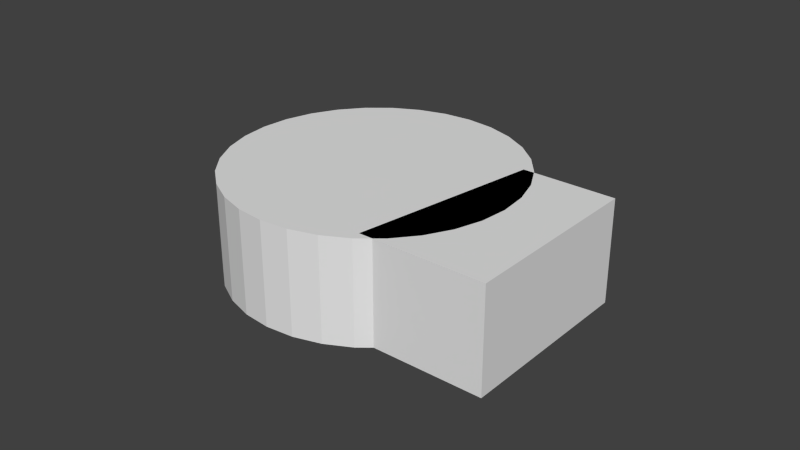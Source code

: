 # Source: fts.blend  (saved by Blender 2.69.0; exported with 4.5.12 LTS)
import bpy
from mathutils import Matrix  # noqa: F401  (used for matrix-valued properties, if any)

bpy.ops.wm.read_factory_settings(use_empty=True)
scene = bpy.context.scene
scene.name = 'Scene'

# ---- collections
col_collection_1 = bpy.data.collections.new('Collection 1'); scene.collection.children.link(col_collection_1)

# ---- world
world_world = bpy.data.worlds.new('World'); scene.world = world_world
world_world.color = (0.05088, 0.05088, 0.05088)
world_world.use_sun_shadow = False
world_world.sun_shadow_jitter_overblur = 0.0
world_world.cycles.sampling_method = 'MANUAL'
world_world.cycles.sample_map_resolution = 256

# ---- meshes
me_cylinder = bpy.data.meshes.new('Cylinder')
me_cylinder.from_pydata([(0.025, -0.035, 0.0), (0.035, 0.025, 0.0), (0.065, 0.025, 0.0), (0.065, -0.035, 0.0), (0.025, -0.035, 0.033), (0.035, 0.025, 0.033), (0.065, 0.025, 0.033), (0.065, -0.035, 0.033), (0.0, 0.046, 0.0), (0.0, 0.046, 0.033), (0.008974, 0.04512, 0.0), (0.008974, 0.04512, 0.033), (0.0176, 0.0425, 0.0), (0.0176, 0.0425, 0.033), (0.02556, 0.03825, 0.0), (0.02556, 0.03825, 0.033), (0.03253, 0.03253, 0.0), (0.03253, 0.03253, 0.033), (0.03825, 0.02556, 0.0), (0.03825, 0.02556, 0.033), (0.0425, 0.0176, 0.0), (0.0425, 0.0176, 0.033), (0.04512, 0.008974, 0.0), (0.04512, 0.008974, 0.033), (0.046, 3.473e-09, 0.0), (0.046, 3.473e-09, 0.033), (0.04512, -0.008974, 0.0), (0.04512, -0.008974, 0.033), (0.0425, -0.0176, 0.0), (0.0425, -0.0176, 0.033), (0.03825, -0.02556, 0.0), (0.03825, -0.02556, 0.033), (0.03253, -0.03253, 0.0), (0.03253, -0.03253, 0.033), (0.02556, -0.03825, 0.0), (0.02556, -0.03825, 0.033), (0.0176, -0.0425, 0.0), (0.0176, -0.0425, 0.033), (0.008974, -0.04512, 0.0), (0.008974, -0.04512, 0.033), (-1.499e-08, -0.046, 0.0), (-1.499e-08, -0.046, 0.033), (-0.008974, -0.04512, 0.0), (-0.008974, -0.04512, 0.033), (-0.0176, -0.0425, 0.0), (-0.0176, -0.0425, 0.033), (-0.02556, -0.03825, 0.0), (-0.02556, -0.03825, 0.033), (-0.03253, -0.03253, 0.0), (-0.03253, -0.03253, 0.033), (-0.03825, -0.02556, 0.0), (-0.03825, -0.02556, 0.033), (-0.0425, -0.0176, 0.0), (-0.0425, -0.0176, 0.033), (-0.04512, -0.008974, 0.0), (-0.04512, -0.008974, 0.033), (-0.046, 4.442e-08, 0.0), (-0.046, 4.442e-08, 0.033), (-0.04512, 0.008974, 0.0), (-0.04512, 0.008974, 0.033), (-0.0425, 0.0176, 0.0), (-0.0425, 0.0176, 0.033), (-0.03825, 0.02556, 0.0), (-0.03825, 0.02556, 0.033), (-0.03253, 0.03253, 0.0), (-0.03253, 0.03253, 0.033), (-0.02556, 0.03825, 0.0), (-0.02556, 0.03825, 0.033), (-0.0176, 0.0425, 0.0), (-0.0176, 0.0425, 0.033), (-0.008974, 0.04512, 0.0), (-0.008974, 0.04512, 0.033)], [], [(4, 5, 1, 0), (5, 6, 2, 1), (6, 7, 3, 2), (7, 4, 0, 3), (0, 1, 2, 3), (7, 6, 5, 4), (8, 9, 11, 10), (10, 11, 13, 12), (12, 13, 15, 14), (14, 15, 17, 16), (16, 17, 19, 18), (18, 19, 21, 20), (20, 21, 23, 22), (22, 23, 25, 24), (24, 25, 27, 26), (26, 27, 29, 28), (28, 29, 31, 30), (30, 31, 33, 32), (32, 33, 35, 34), (34, 35, 37, 36), (36, 37, 39, 38), (38, 39, 41, 40), (40, 41, 43, 42), (42, 43, 45, 44), (44, 45, 47, 46), (46, 47, 49, 48), (48, 49, 51, 50), (50, 51, 53, 52), (52, 53, 55, 54), (54, 55, 57, 56), (56, 57, 59, 58), (58, 59, 61, 60), (60, 61, 63, 62), (62, 63, 65, 64), (64, 65, 67, 66), (66, 67, 69, 68), (11, 9, 71, 69, 67, 65, 63, 61, 59, 57, 55, 53, 51, 49, 47, 45, 43, 41, 39, 37, 35, 33, 31, 29, 27, 25, 23, 21, 19, 17, 15, 13), (70, 71, 9, 8), (68, 69, 71, 70), (8, 10, 12, 14, 16, 18, 20, 22, 24, 26, 28, 30, 32, 34, 36, 38, 40, 42, 44, 46, 48, 50, 52, 54, 56, 58, 60, 62, 64, 66, 68, 70)])
me_cylinder.use_remesh_preserve_volume = False
me_cylinder.use_remesh_preserve_attributes = False
me_cylinder.use_mirror_vertex_groups = False
me_cylinder.update()

# ---- objects
ob_cylinder = bpy.data.objects.new('Cylinder', me_cylinder)

# ---- transforms, parenting, visibility, modifiers, constraints
ob_cylinder.location = (0.0, 0.0, 0.0)
ob_cylinder.lineart.crease_threshold = 0.0

# ---- collection membership
col_collection_1.objects.link(ob_cylinder)

# ---- scene / render settings (as saved in the file)
scene.frame_start = 1; scene.frame_end = 250; scene.frame_set(1)
scene.render.engine = 'BLENDER_EEVEE_NEXT'
scene.render.image_settings.compression = 90
scene.render.resolution_percentage = 50
scene.render.dither_intensity = 0.0
scene.cycles.use_denoising = False
scene.cycles.samples = 10
scene.cycles.sampling_pattern = 'TABULATED_SOBOL'
scene.cycles.light_sampling_threshold = 0.0
scene.cycles.use_adaptive_sampling = False
scene.cycles.use_light_tree = False
scene.cycles.blur_glossy = 0.0
scene.cycles.volume_bounces = 1
scene.cycles.pixel_filter_type = 'GAUSSIAN'
scene.cycles.sample_clamp_indirect = 0.0
scene.view_settings.view_transform = 'Standard'
bpy.context.view_layer.update()

# ---- added for rendering (the .blend has no active camera and no usable light): camera, sun
cam_auto = bpy.data.cameras.new('AutoCamera')
cam_auto.lens = 50.0
cam_auto.sensor_width = 36.0
cam_auto.clip_end = 1000.0
ob_auto_camera = bpy.data.objects.new('AutoCamera', cam_auto)
scene.collection.objects.link(ob_auto_camera)
ob_auto_camera.location = (0.194545, -0.222054, 0.164536)
ob_auto_camera.rotation_euler = (1.09748, -7.21219e-08, 0.694738)
scene.camera = ob_auto_camera
light_auto_sun = bpy.data.lights.new('AutoSun', 'SUN')
light_auto_sun.energy = 3.0
light_auto_sun.angle = 0.0523599
ob_auto_sun = bpy.data.objects.new('AutoSun', light_auto_sun)
scene.collection.objects.link(ob_auto_sun)
ob_auto_sun.rotation_euler = (0.872665, 0.174533, 0.523599)
bpy.context.view_layer.update()
